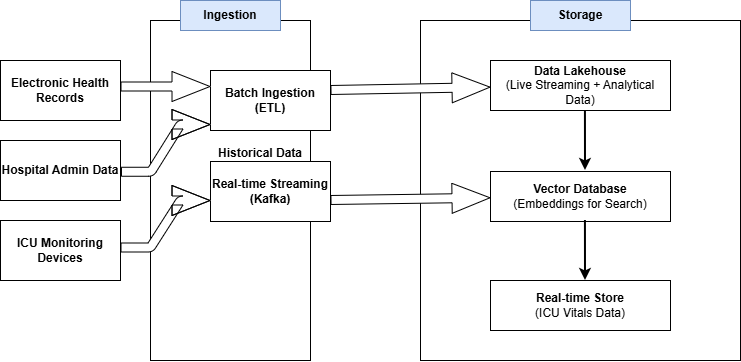

The diagram above was exported from draw.io. Its source (the exported page's mxGraphModel, read from the mxfile embedded in the PNG):
<mxGraphModel dx="1113" dy="662" grid="1" gridSize="10" guides="1" tooltips="1" connect="1" arrows="1" fold="1" page="1" pageScale="1" pageWidth="850" pageHeight="1100" math="0" shadow="0">
  <root>
    <mxCell id="0" />
    <mxCell id="1" parent="0" />
    <mxCell id="GHj_xUbwu-YRzcrJnDdJ-8" parent="1" style="whiteSpace=wrap;html=1;" value="" vertex="1">
      <mxGeometry height="340" width="160" x="190" y="90" as="geometry" />
    </mxCell>
    <mxCell id="wp3bza-Yiw73jhFvZz_c-1" parent="1" style="rounded=0;whiteSpace=wrap;html=1;" value="&lt;b&gt;Electronic Health Records&lt;/b&gt;" vertex="1">
      <mxGeometry height="60" width="120" x="40" y="130" as="geometry" />
    </mxCell>
    <mxCell id="wp3bza-Yiw73jhFvZz_c-2" parent="1" style="rounded=0;whiteSpace=wrap;html=1;" value="&lt;b style=&quot;color: light-dark(rgb(0, 0, 0), rgb(255, 255, 255)); background-color: transparent;&quot;&gt;Hospital Admin Data&lt;/b&gt;" vertex="1">
      <mxGeometry height="60" width="120" x="40" y="210" as="geometry" />
    </mxCell>
    <mxCell id="wp3bza-Yiw73jhFvZz_c-3" parent="1" style="rounded=0;whiteSpace=wrap;html=1;" value="&lt;b&gt;Real-time Streaming (Kafka)&lt;/b&gt;" vertex="1">
      <mxGeometry height="60" width="120" x="250" y="231" as="geometry" />
    </mxCell>
    <mxCell id="wp3bza-Yiw73jhFvZz_c-4" parent="1" style="rounded=0;whiteSpace=wrap;html=1;" value="&lt;b&gt;Batch Ingestion (ETL)&lt;/b&gt;" vertex="1">
      <mxGeometry height="60" width="120" x="250" y="140" as="geometry" />
    </mxCell>
    <mxCell id="wp3bza-Yiw73jhFvZz_c-5" parent="1" style="rounded=0;whiteSpace=wrap;html=1;" value="&lt;b&gt;ICU Monitoring Devices&lt;/b&gt;" vertex="1">
      <mxGeometry height="60" width="120" x="40" y="290" as="geometry" />
    </mxCell>
    <mxCell id="GHj_xUbwu-YRzcrJnDdJ-4" edge="1" parent="1" style="shape=flexArrow;endArrow=classic;html=1;rounded=0;width=9;endSize=12.33;fillColor=default;" value="">
      <mxGeometry height="50" relative="1" width="50" as="geometry">
        <mxPoint x="160" y="156" as="sourcePoint" />
        <mxPoint x="250" y="156" as="targetPoint" />
      </mxGeometry>
    </mxCell>
    <mxCell id="GHj_xUbwu-YRzcrJnDdJ-7" edge="1" parent="1" style="shape=flexArrow;endArrow=classic;html=1;rounded=1;width=9;endSize=12.33;entryX=0;entryY=1;entryDx=0;entryDy=0;edgeStyle=entityRelationEdgeStyle;exitX=1.004;exitY=0.621;exitDx=0;exitDy=0;exitPerimeter=0;strokeColor=light-dark(#000000,#EDEDED);fillColor=default;" value="">
      <mxGeometry height="50" relative="1" width="50" as="geometry">
        <mxPoint x="160.4799999999998" y="241.26" as="sourcePoint" />
        <mxPoint x="250" y="193.9999999999999" as="targetPoint" />
      </mxGeometry>
    </mxCell>
    <mxCell id="GHj_xUbwu-YRzcrJnDdJ-9" parent="1" style="rounded=0;whiteSpace=wrap;html=1;fillColor=#dae8fc;strokeColor=#6c8ebf;" value="&lt;b&gt;Ingestion&lt;/b&gt;" vertex="1">
      <mxGeometry height="30" width="100" x="220" y="70" as="geometry" />
    </mxCell>
    <mxCell id="GHj_xUbwu-YRzcrJnDdJ-10" parent="1" style="text;html=1;whiteSpace=wrap;strokeColor=none;fillColor=none;align=center;verticalAlign=middle;rounded=0;fontStyle=1" value="Historical Data" vertex="1">
      <mxGeometry height="30" width="100" x="250" y="208" as="geometry" />
    </mxCell>
    <mxCell id="GHj_xUbwu-YRzcrJnDdJ-12" parent="1" style="whiteSpace=wrap;html=1;" value="" vertex="1">
      <mxGeometry height="340" width="320" x="460" y="90" as="geometry" />
    </mxCell>
    <mxCell id="GHj_xUbwu-YRzcrJnDdJ-13" parent="1" style="rounded=0;whiteSpace=wrap;html=1;fillColor=#dae8fc;strokeColor=#6c8ebf;" value="&lt;b&gt;Storage&lt;/b&gt;" vertex="1">
      <mxGeometry height="30" width="100" x="570" y="70" as="geometry" />
    </mxCell>
    <mxCell id="GHj_xUbwu-YRzcrJnDdJ-14" edge="1" parent="1" style="shape=flexArrow;endArrow=classic;html=1;rounded=0;width=9;endSize=12.33;fillColor=default;" target="GHj_xUbwu-YRzcrJnDdJ-16" value="">
      <mxGeometry height="50" relative="1" width="50" as="geometry">
        <mxPoint x="370" y="159.5" as="sourcePoint" />
        <mxPoint x="460" y="159.5" as="targetPoint" />
      </mxGeometry>
    </mxCell>
    <mxCell id="GHj_xUbwu-YRzcrJnDdJ-15" edge="1" parent="1" style="shape=flexArrow;endArrow=classic;html=1;rounded=0;width=9;endSize=12.33;fillColor=default;" target="GHj_xUbwu-YRzcrJnDdJ-17" value="">
      <mxGeometry height="50" relative="1" width="50" as="geometry">
        <mxPoint x="370" y="269.5" as="sourcePoint" />
        <mxPoint x="460" y="269.5" as="targetPoint" />
      </mxGeometry>
    </mxCell>
    <mxCell id="GHj_xUbwu-YRzcrJnDdJ-16" parent="1" style="rounded=0;whiteSpace=wrap;html=1;" value="&lt;b&gt;Data Lakehouse&lt;/b&gt;&lt;div&gt;(Live Streaming + Analytical Data)&lt;/div&gt;" vertex="1">
      <mxGeometry height="50" width="180" x="530" y="130" as="geometry" />
    </mxCell>
    <mxCell id="GHj_xUbwu-YRzcrJnDdJ-17" parent="1" style="rounded=0;whiteSpace=wrap;html=1;" value="&lt;b&gt;Vector Database&lt;/b&gt;&lt;div&gt;(Embeddings for Search)&lt;/div&gt;" vertex="1">
      <mxGeometry height="50" width="180" x="530" y="241" as="geometry" />
    </mxCell>
    <mxCell id="GHj_xUbwu-YRzcrJnDdJ-18" parent="1" style="rounded=0;whiteSpace=wrap;html=1;" value="&lt;b&gt;Real-time Store&lt;/b&gt;&lt;br&gt;&lt;div&gt;(ICU Vitals Data)&lt;/div&gt;" vertex="1">
      <mxGeometry height="50" width="180" x="530" y="350" as="geometry" />
    </mxCell>
    <mxCell id="GHj_xUbwu-YRzcrJnDdJ-20" edge="1" parent="1" style="endArrow=classic;html=1;rounded=0;fillColor=default;strokeWidth=2;" value="">
      <mxGeometry height="50" relative="1" width="50" as="geometry">
        <mxPoint x="624.9255319148936" y="180" as="sourcePoint" />
        <mxPoint x="625" y="240" as="targetPoint" />
      </mxGeometry>
    </mxCell>
    <mxCell id="GHj_xUbwu-YRzcrJnDdJ-21" edge="1" parent="1" style="endArrow=classic;html=1;rounded=0;strokeWidth=2;" value="">
      <mxGeometry height="50" relative="1" width="50" as="geometry">
        <mxPoint x="624.9255319148936" y="290" as="sourcePoint" />
        <mxPoint x="625" y="350" as="targetPoint" />
      </mxGeometry>
    </mxCell>
    <mxCell id="GHj_xUbwu-YRzcrJnDdJ-26" edge="1" parent="1" style="shape=flexArrow;endArrow=classic;html=1;rounded=1;width=9;endSize=12.33;entryX=0;entryY=1;entryDx=0;entryDy=0;edgeStyle=entityRelationEdgeStyle;exitX=1.004;exitY=0.621;exitDx=0;exitDy=0;exitPerimeter=0;strokeColor=light-dark(#000000,#EDEDED);fillColor=default;" value="">
      <mxGeometry height="50" relative="1" width="50" as="geometry">
        <mxPoint x="160" y="317" as="sourcePoint" />
        <mxPoint x="250" y="270" as="targetPoint" />
      </mxGeometry>
    </mxCell>
  </root>
</mxGraphModel>